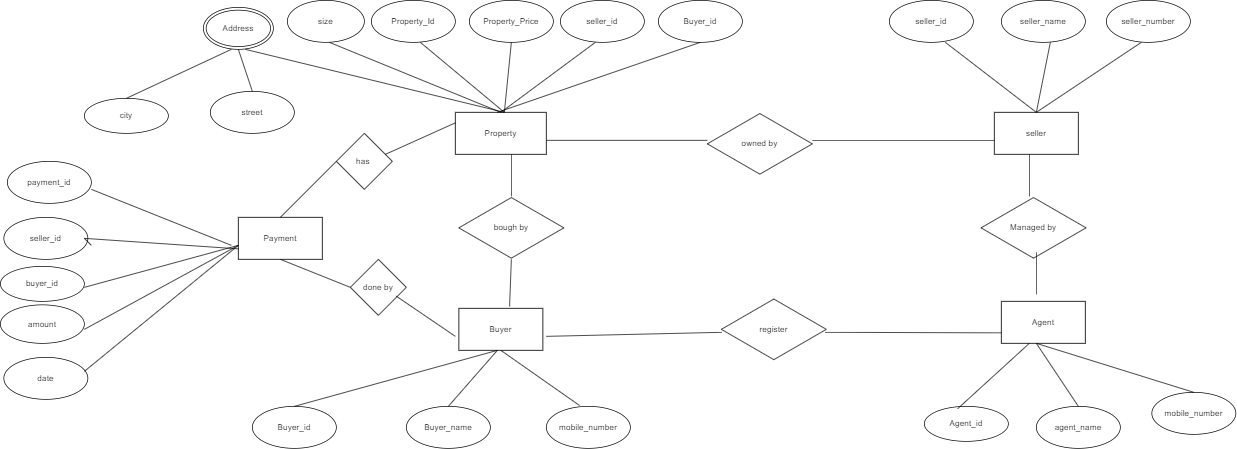

The diagram above was exported from draw.io. Its source (the exported page's mxGraphModel, read from the mxfile embedded in the PNG):
<mxGraphModel dx="3050" dy="1065" grid="1" gridSize="10" guides="1" tooltips="1" connect="1" arrows="1" fold="1" page="1" pageScale="1" pageWidth="850" pageHeight="1100" math="0" shadow="0">
  <root>
    <mxCell id="0" />
    <mxCell id="1" parent="0" />
    <mxCell id="vdrY5yp0CNpr_oC-ZthB-1" value="Property" style="rounded=0;whiteSpace=wrap;html=1;" parent="1" vertex="1">
      <mxGeometry x="160" y="160" width="130" height="60" as="geometry" />
    </mxCell>
    <mxCell id="vdrY5yp0CNpr_oC-ZthB-2" value="seller" style="rounded=0;whiteSpace=wrap;html=1;" parent="1" vertex="1">
      <mxGeometry x="930" y="160" width="120" height="60" as="geometry" />
    </mxCell>
    <mxCell id="vdrY5yp0CNpr_oC-ZthB-3" value="Buyer" style="rounded=0;whiteSpace=wrap;html=1;" parent="1" vertex="1">
      <mxGeometry x="165" y="440" width="120" height="60" as="geometry" />
    </mxCell>
    <mxCell id="vdrY5yp0CNpr_oC-ZthB-4" value="Agent" style="rounded=0;whiteSpace=wrap;html=1;" parent="1" vertex="1">
      <mxGeometry x="940" y="430" width="120" height="60" as="geometry" />
    </mxCell>
    <mxCell id="vdrY5yp0CNpr_oC-ZthB-5" value="Property_Id" style="ellipse;whiteSpace=wrap;html=1;" parent="1" vertex="1">
      <mxGeometry x="40" width="120" height="60" as="geometry" />
    </mxCell>
    <mxCell id="vdrY5yp0CNpr_oC-ZthB-6" value="Property_Price" style="ellipse;whiteSpace=wrap;html=1;" parent="1" vertex="1">
      <mxGeometry x="180" width="120" height="60" as="geometry" />
    </mxCell>
    <mxCell id="vdrY5yp0CNpr_oC-ZthB-7" value="seller_id" style="ellipse;whiteSpace=wrap;html=1;" parent="1" vertex="1">
      <mxGeometry x="310" width="120" height="60" as="geometry" />
    </mxCell>
    <mxCell id="vdrY5yp0CNpr_oC-ZthB-8" value="Buyer_id" style="ellipse;whiteSpace=wrap;html=1;" parent="1" vertex="1">
      <mxGeometry x="450" width="120" height="60" as="geometry" />
    </mxCell>
    <mxCell id="vdrY5yp0CNpr_oC-ZthB-11" value="size" style="ellipse;whiteSpace=wrap;html=1;" parent="1" vertex="1">
      <mxGeometry x="-80" width="110" height="60" as="geometry" />
    </mxCell>
    <mxCell id="vdrY5yp0CNpr_oC-ZthB-12" value="Address" style="ellipse;shape=doubleEllipse;whiteSpace=wrap;html=1;" parent="1" vertex="1">
      <mxGeometry x="-200" y="10" width="100" height="60" as="geometry" />
    </mxCell>
    <mxCell id="vdrY5yp0CNpr_oC-ZthB-13" value="seller_id" style="ellipse;whiteSpace=wrap;html=1;" parent="1" vertex="1">
      <mxGeometry x="780" width="120" height="60" as="geometry" />
    </mxCell>
    <mxCell id="vdrY5yp0CNpr_oC-ZthB-14" value="seller_name" style="ellipse;whiteSpace=wrap;html=1;" parent="1" vertex="1">
      <mxGeometry x="940" width="120" height="60" as="geometry" />
    </mxCell>
    <mxCell id="vdrY5yp0CNpr_oC-ZthB-15" value="seller_number" style="ellipse;whiteSpace=wrap;html=1;" parent="1" vertex="1">
      <mxGeometry x="1090" width="120" height="60" as="geometry" />
    </mxCell>
    <mxCell id="vdrY5yp0CNpr_oC-ZthB-16" value="Buyer_id" style="ellipse;whiteSpace=wrap;html=1;" parent="1" vertex="1">
      <mxGeometry x="-130" y="580" width="120" height="60" as="geometry" />
    </mxCell>
    <mxCell id="vdrY5yp0CNpr_oC-ZthB-17" value="Buyer_name" style="ellipse;whiteSpace=wrap;html=1;" parent="1" vertex="1">
      <mxGeometry x="90" y="580" width="120" height="60" as="geometry" />
    </mxCell>
    <mxCell id="vdrY5yp0CNpr_oC-ZthB-18" value="mobile_number" style="ellipse;whiteSpace=wrap;html=1;" parent="1" vertex="1">
      <mxGeometry x="290" y="580" width="120" height="60" as="geometry" />
    </mxCell>
    <mxCell id="vdrY5yp0CNpr_oC-ZthB-19" value="Agent_id" style="ellipse;whiteSpace=wrap;html=1;" parent="1" vertex="1">
      <mxGeometry x="830" y="580" width="120" height="50" as="geometry" />
    </mxCell>
    <mxCell id="vdrY5yp0CNpr_oC-ZthB-20" value="agent_name" style="ellipse;whiteSpace=wrap;html=1;" parent="1" vertex="1">
      <mxGeometry x="990" y="580" width="120" height="60" as="geometry" />
    </mxCell>
    <mxCell id="vdrY5yp0CNpr_oC-ZthB-21" value="mobile_number" style="ellipse;whiteSpace=wrap;html=1;" parent="1" vertex="1">
      <mxGeometry x="1155" y="560" width="120" height="60" as="geometry" />
    </mxCell>
    <mxCell id="vdrY5yp0CNpr_oC-ZthB-22" value="city" style="ellipse;whiteSpace=wrap;html=1;" parent="1" vertex="1">
      <mxGeometry x="-370" y="140" width="120" height="50" as="geometry" />
    </mxCell>
    <mxCell id="vdrY5yp0CNpr_oC-ZthB-23" value="street" style="ellipse;whiteSpace=wrap;html=1;" parent="1" vertex="1">
      <mxGeometry x="-190" y="130" width="120" height="60" as="geometry" />
    </mxCell>
    <mxCell id="vdrY5yp0CNpr_oC-ZthB-24" value="" style="endArrow=none;html=1;rounded=0;" parent="1" edge="1">
      <mxGeometry width="50" height="50" relative="1" as="geometry">
        <mxPoint x="290" y="200" as="sourcePoint" />
        <mxPoint x="520" y="200" as="targetPoint" />
      </mxGeometry>
    </mxCell>
    <mxCell id="vdrY5yp0CNpr_oC-ZthB-25" value="owned by" style="html=1;whiteSpace=wrap;aspect=fixed;shape=isoRectangle;" parent="1" vertex="1">
      <mxGeometry x="520" y="160" width="150" height="90" as="geometry" />
    </mxCell>
    <mxCell id="vdrY5yp0CNpr_oC-ZthB-26" value="" style="endArrow=none;html=1;rounded=0;entryX=0;entryY=0.5;entryDx=0;entryDy=0;" parent="1" edge="1">
      <mxGeometry width="50" height="50" relative="1" as="geometry">
        <mxPoint x="670" y="200" as="sourcePoint" />
        <mxPoint x="930" y="200" as="targetPoint" />
      </mxGeometry>
    </mxCell>
    <mxCell id="vdrY5yp0CNpr_oC-ZthB-27" value="" style="endArrow=none;html=1;rounded=0;" parent="1" edge="1">
      <mxGeometry width="50" height="50" relative="1" as="geometry">
        <mxPoint x="240" y="280" as="sourcePoint" />
        <mxPoint x="240" y="220" as="targetPoint" />
      </mxGeometry>
    </mxCell>
    <mxCell id="vdrY5yp0CNpr_oC-ZthB-28" value="bough by" style="html=1;whiteSpace=wrap;aspect=fixed;shape=isoRectangle;" parent="1" vertex="1">
      <mxGeometry x="165" y="280" width="150" height="90" as="geometry" />
    </mxCell>
    <mxCell id="vdrY5yp0CNpr_oC-ZthB-29" value="" style="endArrow=none;html=1;rounded=0;exitX=0.604;exitY=-0.045;exitDx=0;exitDy=0;exitPerimeter=0;" parent="1" source="vdrY5yp0CNpr_oC-ZthB-3" edge="1">
      <mxGeometry width="50" height="50" relative="1" as="geometry">
        <mxPoint x="190" y="420" as="sourcePoint" />
        <mxPoint x="240" y="370" as="targetPoint" />
      </mxGeometry>
    </mxCell>
    <mxCell id="vdrY5yp0CNpr_oC-ZthB-30" value="" style="endArrow=none;html=1;rounded=0;exitX=0.5;exitY=0;exitDx=0;exitDy=0;" parent="1" source="vdrY5yp0CNpr_oC-ZthB-17" edge="1">
      <mxGeometry width="50" height="50" relative="1" as="geometry">
        <mxPoint x="170" y="550" as="sourcePoint" />
        <mxPoint x="220" y="500" as="targetPoint" />
      </mxGeometry>
    </mxCell>
    <mxCell id="vdrY5yp0CNpr_oC-ZthB-31" value="" style="endArrow=none;html=1;rounded=0;exitX=0.5;exitY=0;exitDx=0;exitDy=0;" parent="1" source="vdrY5yp0CNpr_oC-ZthB-16" edge="1">
      <mxGeometry width="50" height="50" relative="1" as="geometry">
        <mxPoint x="170" y="550" as="sourcePoint" />
        <mxPoint x="220" y="500" as="targetPoint" />
      </mxGeometry>
    </mxCell>
    <mxCell id="vdrY5yp0CNpr_oC-ZthB-32" value="" style="endArrow=none;html=1;rounded=0;entryX=0.5;entryY=1;entryDx=0;entryDy=0;exitX=0.396;exitY=-0.019;exitDx=0;exitDy=0;exitPerimeter=0;" parent="1" source="vdrY5yp0CNpr_oC-ZthB-18" target="vdrY5yp0CNpr_oC-ZthB-3" edge="1">
      <mxGeometry width="50" height="50" relative="1" as="geometry">
        <mxPoint x="340" y="570" as="sourcePoint" />
        <mxPoint x="220" y="510" as="targetPoint" />
      </mxGeometry>
    </mxCell>
    <mxCell id="vdrY5yp0CNpr_oC-ZthB-37" value="register" style="html=1;whiteSpace=wrap;aspect=fixed;shape=isoRectangle;" parent="1" vertex="1">
      <mxGeometry x="540" y="425" width="150" height="90" as="geometry" />
    </mxCell>
    <mxCell id="vdrY5yp0CNpr_oC-ZthB-38" value="" style="endArrow=none;html=1;rounded=0;entryX=0.004;entryY=0.547;entryDx=0;entryDy=0;entryPerimeter=0;" parent="1" target="vdrY5yp0CNpr_oC-ZthB-37" edge="1">
      <mxGeometry width="50" height="50" relative="1" as="geometry">
        <mxPoint x="290" y="480" as="sourcePoint" />
        <mxPoint x="530" y="480" as="targetPoint" />
      </mxGeometry>
    </mxCell>
    <mxCell id="vdrY5yp0CNpr_oC-ZthB-39" value="" style="endArrow=none;html=1;rounded=0;entryX=0;entryY=0.75;entryDx=0;entryDy=0;exitX=0.989;exitY=0.547;exitDx=0;exitDy=0;exitPerimeter=0;" parent="1" source="vdrY5yp0CNpr_oC-ZthB-37" target="vdrY5yp0CNpr_oC-ZthB-4" edge="1">
      <mxGeometry width="50" height="50" relative="1" as="geometry">
        <mxPoint x="690" y="470" as="sourcePoint" />
        <mxPoint x="740" y="420" as="targetPoint" />
      </mxGeometry>
    </mxCell>
    <mxCell id="vdrY5yp0CNpr_oC-ZthB-40" value="" style="endArrow=none;html=1;rounded=0;exitX=0.396;exitY=0.069;exitDx=0;exitDy=0;exitPerimeter=0;" parent="1" source="vdrY5yp0CNpr_oC-ZthB-19" edge="1">
      <mxGeometry width="50" height="50" relative="1" as="geometry">
        <mxPoint x="890" y="570" as="sourcePoint" />
        <mxPoint x="980" y="490" as="targetPoint" />
      </mxGeometry>
    </mxCell>
    <mxCell id="vdrY5yp0CNpr_oC-ZthB-41" value="" style="endArrow=none;html=1;rounded=0;exitX=0.5;exitY=0;exitDx=0;exitDy=0;" parent="1" source="vdrY5yp0CNpr_oC-ZthB-20" edge="1">
      <mxGeometry width="50" height="50" relative="1" as="geometry">
        <mxPoint x="940" y="540" as="sourcePoint" />
        <mxPoint x="990" y="490" as="targetPoint" />
      </mxGeometry>
    </mxCell>
    <mxCell id="vdrY5yp0CNpr_oC-ZthB-42" value="" style="endArrow=none;html=1;rounded=0;exitX=0.5;exitY=0;exitDx=0;exitDy=0;" parent="1" source="vdrY5yp0CNpr_oC-ZthB-21" edge="1">
      <mxGeometry width="50" height="50" relative="1" as="geometry">
        <mxPoint x="940" y="540" as="sourcePoint" />
        <mxPoint x="990" y="490" as="targetPoint" />
      </mxGeometry>
    </mxCell>
    <mxCell id="vdrY5yp0CNpr_oC-ZthB-43" value="" style="endArrow=none;html=1;rounded=0;" parent="1" edge="1">
      <mxGeometry width="50" height="50" relative="1" as="geometry">
        <mxPoint x="980" y="280" as="sourcePoint" />
        <mxPoint x="980" y="220" as="targetPoint" />
      </mxGeometry>
    </mxCell>
    <mxCell id="vdrY5yp0CNpr_oC-ZthB-44" value="Managed by" style="html=1;whiteSpace=wrap;aspect=fixed;shape=isoRectangle;" parent="1" vertex="1">
      <mxGeometry x="911" y="280" width="150" height="90" as="geometry" />
    </mxCell>
    <mxCell id="vdrY5yp0CNpr_oC-ZthB-45" value="" style="endArrow=none;html=1;rounded=0;" parent="1" edge="1">
      <mxGeometry width="50" height="50" relative="1" as="geometry">
        <mxPoint x="990" y="420" as="sourcePoint" />
        <mxPoint x="990" y="360" as="targetPoint" />
      </mxGeometry>
    </mxCell>
    <mxCell id="vdrY5yp0CNpr_oC-ZthB-46" value="" style="endArrow=none;html=1;rounded=0;exitX=0.5;exitY=0;exitDx=0;exitDy=0;" parent="1" source="vdrY5yp0CNpr_oC-ZthB-1" edge="1">
      <mxGeometry width="50" height="50" relative="1" as="geometry">
        <mxPoint x="310" y="110" as="sourcePoint" />
        <mxPoint x="360" y="60" as="targetPoint" />
      </mxGeometry>
    </mxCell>
    <mxCell id="vdrY5yp0CNpr_oC-ZthB-47" value="" style="endArrow=none;html=1;rounded=0;entryX=0.5;entryY=1;entryDx=0;entryDy=0;" parent="1" target="vdrY5yp0CNpr_oC-ZthB-8" edge="1">
      <mxGeometry width="50" height="50" relative="1" as="geometry">
        <mxPoint x="220" y="160" as="sourcePoint" />
        <mxPoint x="270" y="110" as="targetPoint" />
      </mxGeometry>
    </mxCell>
    <mxCell id="vdrY5yp0CNpr_oC-ZthB-48" value="" style="endArrow=none;html=1;rounded=0;" parent="1" edge="1">
      <mxGeometry width="50" height="50" relative="1" as="geometry">
        <mxPoint x="230" y="160" as="sourcePoint" />
        <mxPoint x="240" y="60" as="targetPoint" />
      </mxGeometry>
    </mxCell>
    <mxCell id="vdrY5yp0CNpr_oC-ZthB-49" value="" style="endArrow=none;html=1;rounded=0;" parent="1" edge="1">
      <mxGeometry width="50" height="50" relative="1" as="geometry">
        <mxPoint x="230" y="160" as="sourcePoint" />
        <mxPoint x="110" y="60" as="targetPoint" />
      </mxGeometry>
    </mxCell>
    <mxCell id="vdrY5yp0CNpr_oC-ZthB-50" value="" style="endArrow=none;html=1;rounded=0;exitX=0.5;exitY=0;exitDx=0;exitDy=0;" parent="1" source="vdrY5yp0CNpr_oC-ZthB-1" edge="1">
      <mxGeometry width="50" height="50" relative="1" as="geometry">
        <mxPoint x="-70" y="110" as="sourcePoint" />
        <mxPoint x="-20" y="60" as="targetPoint" />
      </mxGeometry>
    </mxCell>
    <mxCell id="vdrY5yp0CNpr_oC-ZthB-51" value="" style="endArrow=none;html=1;rounded=0;" parent="1" edge="1">
      <mxGeometry width="50" height="50" relative="1" as="geometry">
        <mxPoint x="230" y="160" as="sourcePoint" />
        <mxPoint x="-140" y="70" as="targetPoint" />
      </mxGeometry>
    </mxCell>
    <mxCell id="vdrY5yp0CNpr_oC-ZthB-52" value="" style="endArrow=none;html=1;rounded=0;exitX=0.5;exitY=0;exitDx=0;exitDy=0;" parent="1" source="vdrY5yp0CNpr_oC-ZthB-2" edge="1">
      <mxGeometry width="50" height="50" relative="1" as="geometry">
        <mxPoint x="1090" y="110" as="sourcePoint" />
        <mxPoint x="1140" y="60" as="targetPoint" />
      </mxGeometry>
    </mxCell>
    <mxCell id="vdrY5yp0CNpr_oC-ZthB-53" value="" style="endArrow=none;html=1;rounded=0;" parent="1" edge="1">
      <mxGeometry width="50" height="50" relative="1" as="geometry">
        <mxPoint x="990" y="160" as="sourcePoint" />
        <mxPoint x="1010" y="60" as="targetPoint" />
      </mxGeometry>
    </mxCell>
    <mxCell id="vdrY5yp0CNpr_oC-ZthB-54" value="" style="endArrow=none;html=1;rounded=0;exitX=0.5;exitY=0;exitDx=0;exitDy=0;" parent="1" source="vdrY5yp0CNpr_oC-ZthB-2" edge="1">
      <mxGeometry width="50" height="50" relative="1" as="geometry">
        <mxPoint x="810" y="110" as="sourcePoint" />
        <mxPoint x="860" y="60" as="targetPoint" />
      </mxGeometry>
    </mxCell>
    <mxCell id="vdrY5yp0CNpr_oC-ZthB-55" value="" style="endArrow=none;html=1;rounded=0;exitX=0.5;exitY=0;exitDx=0;exitDy=0;" parent="1" source="vdrY5yp0CNpr_oC-ZthB-22" edge="1">
      <mxGeometry width="50" height="50" relative="1" as="geometry">
        <mxPoint x="-210" y="120" as="sourcePoint" />
        <mxPoint x="-160" y="70" as="targetPoint" />
      </mxGeometry>
    </mxCell>
    <mxCell id="vdrY5yp0CNpr_oC-ZthB-56" value="" style="endArrow=none;html=1;rounded=0;exitX=0.5;exitY=0;exitDx=0;exitDy=0;" parent="1" source="vdrY5yp0CNpr_oC-ZthB-23" edge="1">
      <mxGeometry width="50" height="50" relative="1" as="geometry">
        <mxPoint x="-200" y="120" as="sourcePoint" />
        <mxPoint x="-150" y="70" as="targetPoint" />
      </mxGeometry>
    </mxCell>
    <mxCell id="vdrY5yp0CNpr_oC-ZthB-58" value="Payment" style="rounded=0;whiteSpace=wrap;html=1;" parent="1" vertex="1">
      <mxGeometry x="-150" y="310" width="120" height="60" as="geometry" />
    </mxCell>
    <mxCell id="vdrY5yp0CNpr_oC-ZthB-59" value="done by" style="rhombus;whiteSpace=wrap;html=1;" parent="1" vertex="1">
      <mxGeometry x="10" y="370" width="80" height="80" as="geometry" />
    </mxCell>
    <mxCell id="vdrY5yp0CNpr_oC-ZthB-60" value="" style="endArrow=none;html=1;rounded=0;exitX=0;exitY=0.5;exitDx=0;exitDy=0;" parent="1" source="vdrY5yp0CNpr_oC-ZthB-59" edge="1">
      <mxGeometry width="50" height="50" relative="1" as="geometry">
        <mxPoint x="-140" y="420" as="sourcePoint" />
        <mxPoint x="-90" y="370" as="targetPoint" />
      </mxGeometry>
    </mxCell>
    <mxCell id="vdrY5yp0CNpr_oC-ZthB-61" value="" style="endArrow=none;html=1;rounded=0;exitX=0.821;exitY=0.658;exitDx=0;exitDy=0;exitPerimeter=0;" parent="1" source="vdrY5yp0CNpr_oC-ZthB-59" edge="1">
      <mxGeometry width="50" height="50" relative="1" as="geometry">
        <mxPoint x="90" y="420" as="sourcePoint" />
        <mxPoint x="160" y="480" as="targetPoint" />
      </mxGeometry>
    </mxCell>
    <mxCell id="vdrY5yp0CNpr_oC-ZthB-62" value="has&amp;nbsp;" style="rhombus;whiteSpace=wrap;html=1;" parent="1" vertex="1">
      <mxGeometry x="-10" y="190" width="80" height="80" as="geometry" />
    </mxCell>
    <mxCell id="vdrY5yp0CNpr_oC-ZthB-63" value="" style="endArrow=none;html=1;rounded=0;exitX=0.5;exitY=0;exitDx=0;exitDy=0;" parent="1" source="vdrY5yp0CNpr_oC-ZthB-58" edge="1">
      <mxGeometry width="50" height="50" relative="1" as="geometry">
        <mxPoint x="-60" y="280" as="sourcePoint" />
        <mxPoint x="-10" y="230" as="targetPoint" />
      </mxGeometry>
    </mxCell>
    <mxCell id="vdrY5yp0CNpr_oC-ZthB-64" value="" style="endArrow=none;html=1;rounded=0;entryX=0;entryY=0.25;entryDx=0;entryDy=0;" parent="1" target="vdrY5yp0CNpr_oC-ZthB-1" edge="1">
      <mxGeometry width="50" height="50" relative="1" as="geometry">
        <mxPoint x="60" y="220" as="sourcePoint" />
        <mxPoint x="110" y="170" as="targetPoint" />
      </mxGeometry>
    </mxCell>
    <mxCell id="vdrY5yp0CNpr_oC-ZthB-65" value="payment_id" style="ellipse;whiteSpace=wrap;html=1;" parent="1" vertex="1">
      <mxGeometry x="-480" y="230" width="120" height="60" as="geometry" />
    </mxCell>
    <mxCell id="vdrY5yp0CNpr_oC-ZthB-66" value="seller_id" style="ellipse;whiteSpace=wrap;html=1;" parent="1" vertex="1">
      <mxGeometry x="-485" y="310" width="120" height="60" as="geometry" />
    </mxCell>
    <mxCell id="vdrY5yp0CNpr_oC-ZthB-67" value="buyer_id" style="ellipse;whiteSpace=wrap;html=1;" parent="1" vertex="1">
      <mxGeometry x="-490" y="380" width="120" height="50" as="geometry" />
    </mxCell>
    <mxCell id="vdrY5yp0CNpr_oC-ZthB-68" value="amount" style="ellipse;whiteSpace=wrap;html=1;" parent="1" vertex="1">
      <mxGeometry x="-490" y="435" width="120" height="55" as="geometry" />
    </mxCell>
    <mxCell id="vdrY5yp0CNpr_oC-ZthB-69" value="date" style="ellipse;whiteSpace=wrap;html=1;" parent="1" vertex="1">
      <mxGeometry x="-485" y="510" width="120" height="60" as="geometry" />
    </mxCell>
    <mxCell id="vdrY5yp0CNpr_oC-ZthB-70" value="" style="endArrow=none;html=1;rounded=0;entryX=0;entryY=0.75;entryDx=0;entryDy=0;" parent="1" target="vdrY5yp0CNpr_oC-ZthB-58" edge="1">
      <mxGeometry width="50" height="50" relative="1" as="geometry">
        <mxPoint x="-360" y="350" as="sourcePoint" />
        <mxPoint x="-310" y="300" as="targetPoint" />
        <Array as="points">
          <mxPoint x="-370" y="340" />
        </Array>
      </mxGeometry>
    </mxCell>
    <mxCell id="vdrY5yp0CNpr_oC-ZthB-71" value="" style="endArrow=none;html=1;rounded=0;" parent="1" edge="1">
      <mxGeometry width="50" height="50" relative="1" as="geometry">
        <mxPoint x="-370" y="410" as="sourcePoint" />
        <mxPoint x="-150" y="350" as="targetPoint" />
      </mxGeometry>
    </mxCell>
    <mxCell id="vdrY5yp0CNpr_oC-ZthB-72" value="" style="endArrow=none;html=1;rounded=0;" parent="1" edge="1">
      <mxGeometry width="50" height="50" relative="1" as="geometry">
        <mxPoint x="-370" y="470" as="sourcePoint" />
        <mxPoint x="-150" y="350" as="targetPoint" />
      </mxGeometry>
    </mxCell>
    <mxCell id="vdrY5yp0CNpr_oC-ZthB-73" value="" style="endArrow=none;html=1;rounded=0;" parent="1" edge="1">
      <mxGeometry width="50" height="50" relative="1" as="geometry">
        <mxPoint x="-370" y="530" as="sourcePoint" />
        <mxPoint x="-150" y="350" as="targetPoint" />
      </mxGeometry>
    </mxCell>
    <mxCell id="vdrY5yp0CNpr_oC-ZthB-74" value="" style="endArrow=none;html=1;rounded=0;" parent="1" edge="1">
      <mxGeometry width="50" height="50" relative="1" as="geometry">
        <mxPoint x="-360" y="270" as="sourcePoint" />
        <mxPoint x="-160" y="350" as="targetPoint" />
      </mxGeometry>
    </mxCell>
  </root>
</mxGraphModel>